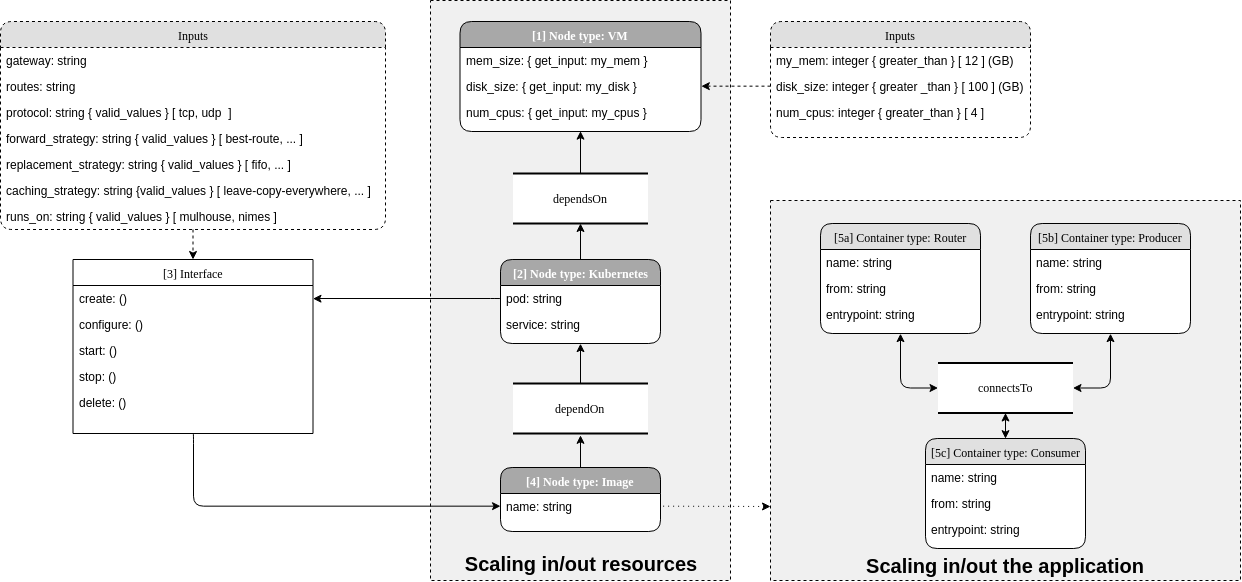

The diagram above was exported from draw.io. Its source (the exported page's mxGraphModel, read from the mxfile embedded in the PNG):
<mxGraphModel dx="2285" dy="606" grid="1" gridSize="10" guides="1" tooltips="1" connect="1" arrows="1" fold="1" page="1" pageScale="1" pageWidth="1100" pageHeight="850" background="#ffffff" math="0" shadow="0">
  <root>
    <mxCell id="0" />
    <mxCell id="1" parent="0" />
    <mxCell id="s0eVLMn4HRb4F1In9Fld-81" value="&lt;br&gt;&lt;br&gt;&lt;br&gt;&lt;br&gt;&lt;br&gt;&lt;br&gt;&lt;br&gt;&lt;br&gt;&lt;br&gt;&lt;br&gt;&lt;br&gt;&lt;br&gt;&lt;br&gt;&lt;br&gt;&lt;br&gt;&lt;br&gt;&lt;br&gt;&lt;br&gt;&lt;br&gt;&lt;br&gt;&lt;br&gt;&lt;br&gt;&lt;br&gt;&lt;br&gt;&lt;br&gt;&lt;br&gt;&lt;br&gt;&lt;br&gt;&lt;br&gt;&lt;br&gt;&lt;br&gt;&lt;br&gt;&lt;br&gt;&lt;br&gt;&lt;br&gt;&lt;br&gt;&lt;br&gt;&lt;br&gt;&lt;br&gt;&lt;b&gt;&lt;font style=&quot;font-size: 20px&quot;&gt;Scaling in/out resources&lt;/font&gt;&lt;/b&gt;&lt;br&gt;" style="shape=ext;double=0;rounded=0;whiteSpace=wrap;html=1;glass=0;fillColor=#F0F0F0;dashed=1;" parent="1" vertex="1">
      <mxGeometry x="140" y="60" width="300" height="580" as="geometry" />
    </mxCell>
    <mxCell id="s0eVLMn4HRb4F1In9Fld-76" value="&lt;br&gt;&lt;br&gt;&lt;br&gt;&lt;br&gt;&lt;br&gt;&lt;br&gt;&lt;br&gt;&lt;br&gt;&lt;br&gt;&lt;br&gt;&lt;br&gt;&lt;br&gt;&lt;br&gt;&lt;br&gt;&lt;br&gt;&lt;br&gt;&lt;br&gt;&lt;br&gt;&lt;br&gt;&lt;br&gt;&lt;br&gt;&lt;br&gt;&lt;br style=&quot;font-size: 7px&quot;&gt;&lt;font size=&quot;1&quot;&gt;&lt;br&gt;&lt;/font&gt;&lt;br style=&quot;font-size: 7px&quot;&gt;&lt;b&gt;&lt;font style=&quot;font-size: 20px&quot;&gt;Scaling in/out the application&lt;/font&gt;&lt;/b&gt;" style="shape=ext;double=0;rounded=0;whiteSpace=wrap;html=1;glass=0;fillColor=#F0F0F0;dashed=1;" parent="1" vertex="1">
      <mxGeometry x="480" y="260" width="470" height="380" as="geometry" />
    </mxCell>
    <mxCell id="2debaab0fafb2da2-10" value="dependOn" style="html=1;rounded=0;shadow=0;comic=0;labelBackgroundColor=none;strokeColor=#000000;strokeWidth=2;fillColor=#FFFFFF;fontFamily=Verdana;fontSize=12;fontColor=#000000;align=center;shape=mxgraph.ios7ui.horLines;" parent="1" vertex="1">
      <mxGeometry x="222.5" y="443" width="135" height="50" as="geometry" />
    </mxCell>
    <mxCell id="21ea969265ad0168-6" value="[1] Node type: VM" style="swimlane;html=1;fontStyle=1;childLayout=stackLayout;horizontal=1;startSize=26;fillColor=#A8A8A8;horizontalStack=0;resizeParent=1;resizeLast=0;collapsible=1;marginBottom=0;swimlaneFillColor=#ffffff;align=center;rounded=1;shadow=0;comic=0;labelBackgroundColor=none;strokeColor=#000000;strokeWidth=1;fontFamily=Verdana;fontSize=12;fontColor=#FFFFFF;fixDash=0;" parent="1" vertex="1">
      <mxGeometry x="169.5" y="81" width="241" height="110" as="geometry" />
    </mxCell>
    <mxCell id="21ea969265ad0168-8" value="&lt;span&gt;mem_size&lt;/span&gt;:&amp;nbsp;&lt;span&gt;{ get_input: my_mem }&lt;/span&gt;" style="text;html=1;strokeColor=none;fillColor=none;spacingLeft=4;spacingRight=4;whiteSpace=wrap;overflow=hidden;rotatable=0;points=[[0,0.5],[1,0.5]];portConstraint=eastwest;" parent="21ea969265ad0168-6" vertex="1">
      <mxGeometry y="26" width="241" height="26" as="geometry" />
    </mxCell>
    <mxCell id="21ea969265ad0168-7" value="&lt;span&gt;disk_size&lt;/span&gt;:&amp;nbsp;&lt;span&gt;{ get_input: my_disk }&lt;/span&gt;" style="text;html=1;strokeColor=none;fillColor=none;spacingLeft=4;spacingRight=4;whiteSpace=wrap;overflow=hidden;rotatable=0;points=[[0,0.5],[1,0.5]];portConstraint=eastwest;" parent="21ea969265ad0168-6" vertex="1">
      <mxGeometry y="52" width="241" height="26" as="geometry" />
    </mxCell>
    <mxCell id="21ea969265ad0168-9" value="&lt;span&gt;num_cpus:&amp;nbsp;&lt;/span&gt;&lt;span&gt;{ get_input: my_cpus }&lt;/span&gt;" style="text;html=1;strokeColor=none;fillColor=none;spacingLeft=4;spacingRight=4;whiteSpace=wrap;overflow=hidden;rotatable=0;points=[[0,0.5],[1,0.5]];portConstraint=eastwest;" parent="21ea969265ad0168-6" vertex="1">
      <mxGeometry y="78" width="241" height="26" as="geometry" />
    </mxCell>
    <mxCell id="21ea969265ad0168-14" value="[2] Node type: Kubernetes" style="swimlane;html=1;fontStyle=1;childLayout=stackLayout;horizontal=1;startSize=26;fillColor=#A8A8A8;horizontalStack=0;resizeParent=1;resizeLast=0;collapsible=1;marginBottom=0;swimlaneFillColor=#ffffff;align=center;rounded=1;shadow=0;comic=0;labelBackgroundColor=none;strokeColor=#000000;strokeWidth=1;fontFamily=Verdana;fontSize=12;fontColor=#FFFFFF;" parent="1" vertex="1">
      <mxGeometry x="210" y="319" width="160" height="84" as="geometry" />
    </mxCell>
    <mxCell id="21ea969265ad0168-15" value="pod: string" style="text;html=1;strokeColor=none;fillColor=none;spacingLeft=4;spacingRight=4;whiteSpace=wrap;overflow=hidden;rotatable=0;points=[[0,0.5],[1,0.5]];portConstraint=eastwest;" parent="21ea969265ad0168-14" vertex="1">
      <mxGeometry y="26" width="160" height="26" as="geometry" />
    </mxCell>
    <mxCell id="s0eVLMn4HRb4F1In9Fld-46" value="service: string" style="text;html=1;strokeColor=none;fillColor=none;spacingLeft=4;spacingRight=4;whiteSpace=wrap;overflow=hidden;rotatable=0;points=[[0,0.5],[1,0.5]];portConstraint=eastwest;" parent="21ea969265ad0168-14" vertex="1">
      <mxGeometry y="52" width="160" height="26" as="geometry" />
    </mxCell>
    <mxCell id="21ea969265ad0168-18" value="[4] Node type: Image" style="swimlane;html=1;fontStyle=1;childLayout=stackLayout;horizontal=1;startSize=26;fillColor=#A8A8A8;horizontalStack=0;resizeParent=1;resizeLast=0;collapsible=1;marginBottom=0;swimlaneFillColor=#ffffff;align=center;rounded=1;shadow=0;comic=0;labelBackgroundColor=none;strokeColor=#000000;strokeWidth=1;fontFamily=Verdana;fontSize=12;fontColor=#FFFFFF;" parent="1" vertex="1">
      <mxGeometry x="210" y="527" width="160" height="64" as="geometry" />
    </mxCell>
    <mxCell id="21ea969265ad0168-19" value="name: string" style="text;html=1;strokeColor=none;fillColor=none;spacingLeft=4;spacingRight=4;whiteSpace=wrap;overflow=hidden;rotatable=0;points=[[0,0.5],[1,0.5]];portConstraint=eastwest;" parent="21ea969265ad0168-18" vertex="1">
      <mxGeometry y="26" width="160" height="26" as="geometry" />
    </mxCell>
    <mxCell id="21ea969265ad0168-26" value="[5c] Container type: Consumer" style="swimlane;html=1;fontStyle=0;childLayout=stackLayout;horizontal=1;startSize=26;fillColor=#e0e0e0;horizontalStack=0;resizeParent=1;resizeLast=0;collapsible=1;marginBottom=0;swimlaneFillColor=#ffffff;align=center;rounded=1;shadow=0;comic=0;labelBackgroundColor=none;strokeColor=#000000;strokeWidth=1;fontFamily=Verdana;fontSize=12;fontColor=#000000;" parent="1" vertex="1">
      <mxGeometry x="635" y="498" width="160" height="110" as="geometry" />
    </mxCell>
    <mxCell id="21ea969265ad0168-27" value="name: string" style="text;html=1;strokeColor=none;fillColor=none;spacingLeft=4;spacingRight=4;whiteSpace=wrap;overflow=hidden;rotatable=0;points=[[0,0.5],[1,0.5]];portConstraint=eastwest;" parent="21ea969265ad0168-26" vertex="1">
      <mxGeometry y="26" width="160" height="26" as="geometry" />
    </mxCell>
    <mxCell id="21ea969265ad0168-28" value="from: string" style="text;html=1;strokeColor=none;fillColor=none;spacingLeft=4;spacingRight=4;whiteSpace=wrap;overflow=hidden;rotatable=0;points=[[0,0.5],[1,0.5]];portConstraint=eastwest;" parent="21ea969265ad0168-26" vertex="1">
      <mxGeometry y="52" width="160" height="26" as="geometry" />
    </mxCell>
    <mxCell id="21ea969265ad0168-29" value="entrypoint: string" style="text;html=1;strokeColor=none;fillColor=none;spacingLeft=4;spacingRight=4;whiteSpace=wrap;overflow=hidden;rotatable=0;points=[[0,0.5],[1,0.5]];portConstraint=eastwest;" parent="21ea969265ad0168-26" vertex="1">
      <mxGeometry y="78" width="160" height="26" as="geometry" />
    </mxCell>
    <mxCell id="21ea969265ad0168-30" value="connectsTo" style="html=1;rounded=0;shadow=0;comic=0;labelBackgroundColor=none;strokeColor=#000000;strokeWidth=2;fillColor=#FFFFFF;fontFamily=Verdana;fontSize=12;fontColor=#000000;align=center;shape=mxgraph.ios7ui.horLines;" parent="1" vertex="1">
      <mxGeometry x="647.5" y="422.5" width="135" height="50" as="geometry" />
    </mxCell>
    <mxCell id="s0eVLMn4HRb4F1In9Fld-4" value="dependsOn" style="html=1;rounded=0;shadow=0;comic=0;labelBackgroundColor=none;strokeColor=#000000;strokeWidth=2;fillColor=#FFFFFF;fontFamily=Verdana;fontSize=12;fontColor=#000000;align=center;shape=mxgraph.ios7ui.horLines;" parent="1" vertex="1">
      <mxGeometry x="222.5" y="233" width="135" height="50" as="geometry" />
    </mxCell>
    <mxCell id="s0eVLMn4HRb4F1In9Fld-5" value="" style="endArrow=classic;html=1;entryX=0.5;entryY=1;entryDx=0;entryDy=0;" parent="1" source="s0eVLMn4HRb4F1In9Fld-4" target="21ea969265ad0168-6" edge="1">
      <mxGeometry width="50" height="50" relative="1" as="geometry">
        <mxPoint x="370" y="210" as="sourcePoint" />
        <mxPoint x="330" y="210" as="targetPoint" />
      </mxGeometry>
    </mxCell>
    <mxCell id="s0eVLMn4HRb4F1In9Fld-9" value="" style="endArrow=classic;html=1;exitX=0.5;exitY=0;exitDx=0;exitDy=0;" parent="1" source="21ea969265ad0168-14" target="s0eVLMn4HRb4F1In9Fld-4" edge="1">
      <mxGeometry width="50" height="50" relative="1" as="geometry">
        <mxPoint x="80" y="320" as="sourcePoint" />
        <mxPoint x="130" y="270" as="targetPoint" />
      </mxGeometry>
    </mxCell>
    <mxCell id="s0eVLMn4HRb4F1In9Fld-14" value="Inputs" style="swimlane;html=1;fontStyle=0;childLayout=stackLayout;horizontal=1;startSize=26;fillColor=#e0e0e0;horizontalStack=0;resizeParent=1;resizeLast=0;collapsible=1;marginBottom=0;swimlaneFillColor=#ffffff;align=center;rounded=1;shadow=0;comic=0;labelBackgroundColor=none;strokeColor=#000000;strokeWidth=1;fontFamily=Verdana;fontSize=12;fontColor=#000000;dashed=1;" parent="1" vertex="1">
      <mxGeometry x="-290" y="81" width="385" height="208" as="geometry" />
    </mxCell>
    <mxCell id="21ea969265ad0168-16" value="gateway: string" style="text;html=1;strokeColor=none;fillColor=none;spacingLeft=4;spacingRight=4;whiteSpace=wrap;overflow=hidden;rotatable=0;points=[[0,0.5],[1,0.5]];portConstraint=eastwest;" parent="s0eVLMn4HRb4F1In9Fld-14" vertex="1">
      <mxGeometry y="26" width="385" height="26" as="geometry" />
    </mxCell>
    <mxCell id="21ea969265ad0168-17" value="routes: string&lt;br&gt;" style="text;html=1;strokeColor=none;fillColor=none;spacingLeft=4;spacingRight=4;whiteSpace=wrap;overflow=hidden;rotatable=0;points=[[0,0.5],[1,0.5]];portConstraint=eastwest;" parent="s0eVLMn4HRb4F1In9Fld-14" vertex="1">
      <mxGeometry y="52" width="385" height="26" as="geometry" />
    </mxCell>
    <mxCell id="s0eVLMn4HRb4F1In9Fld-11" value="protocol: string { valid_values } [ tcp, udp&amp;nbsp; ]&lt;br&gt;" style="text;html=1;strokeColor=none;fillColor=none;spacingLeft=4;spacingRight=4;whiteSpace=wrap;overflow=hidden;rotatable=0;points=[[0,0.5],[1,0.5]];portConstraint=eastwest;" parent="s0eVLMn4HRb4F1In9Fld-14" vertex="1">
      <mxGeometry y="78" width="385" height="26" as="geometry" />
    </mxCell>
    <mxCell id="s0eVLMn4HRb4F1In9Fld-12" value="forward_strategy: string { valid_values } [ best-route, ... ]&lt;br&gt;" style="text;html=1;strokeColor=none;fillColor=none;spacingLeft=4;spacingRight=4;whiteSpace=wrap;overflow=hidden;rotatable=0;points=[[0,0.5],[1,0.5]];portConstraint=eastwest;" parent="s0eVLMn4HRb4F1In9Fld-14" vertex="1">
      <mxGeometry y="104" width="385" height="26" as="geometry" />
    </mxCell>
    <mxCell id="OSDgmzMlTU-ZKbEk49uM-3" value="replacement_strategy: string { valid_values } [ fifo, ... ]&lt;br&gt;" style="text;html=1;strokeColor=none;fillColor=none;spacingLeft=4;spacingRight=4;whiteSpace=wrap;overflow=hidden;rotatable=0;points=[[0,0.5],[1,0.5]];portConstraint=eastwest;" parent="s0eVLMn4HRb4F1In9Fld-14" vertex="1">
      <mxGeometry y="130" width="385" height="26" as="geometry" />
    </mxCell>
    <mxCell id="1ijz7r3n_Ccp-_pyOony-4" value="caching_strategy: string {valid_values } [ leave-copy-everywhere, ... ]&lt;br&gt;" style="text;html=1;strokeColor=none;fillColor=none;spacingLeft=4;spacingRight=4;whiteSpace=wrap;overflow=hidden;rotatable=0;points=[[0,0.5],[1,0.5]];portConstraint=eastwest;" parent="s0eVLMn4HRb4F1In9Fld-14" vertex="1">
      <mxGeometry y="156" width="385" height="26" as="geometry" />
    </mxCell>
    <mxCell id="1ijz7r3n_Ccp-_pyOony-3" value="runs_on: string { valid_values } [ mulhouse, nimes ]&lt;br&gt;" style="text;html=1;strokeColor=none;fillColor=none;spacingLeft=4;spacingRight=4;whiteSpace=wrap;overflow=hidden;rotatable=0;points=[[0,0.5],[1,0.5]];portConstraint=eastwest;" parent="s0eVLMn4HRb4F1In9Fld-14" vertex="1">
      <mxGeometry y="182" width="385" height="26" as="geometry" />
    </mxCell>
    <mxCell id="s0eVLMn4HRb4F1In9Fld-23" value="Inputs" style="swimlane;html=1;fontStyle=0;childLayout=stackLayout;horizontal=1;startSize=26;fillColor=#e0e0e0;horizontalStack=0;resizeParent=1;resizeLast=0;collapsible=1;marginBottom=0;swimlaneFillColor=#ffffff;align=center;rounded=1;shadow=0;comic=0;labelBackgroundColor=none;strokeColor=#000000;strokeWidth=1;fontFamily=Verdana;fontSize=12;fontColor=#000000;dashed=1;" parent="1" vertex="1">
      <mxGeometry x="480" y="81" width="260" height="116" as="geometry" />
    </mxCell>
    <mxCell id="s0eVLMn4HRb4F1In9Fld-24" value="my_mem: integer {&amp;nbsp;&lt;span&gt;greater_than } [ 12 ] (GB)&lt;/span&gt;&lt;br&gt;" style="text;html=1;strokeColor=none;fillColor=none;spacingLeft=4;spacingRight=4;whiteSpace=wrap;overflow=hidden;rotatable=0;points=[[0,0.5],[1,0.5]];portConstraint=eastwest;" parent="s0eVLMn4HRb4F1In9Fld-23" vertex="1">
      <mxGeometry y="26" width="260" height="26" as="geometry" />
    </mxCell>
    <mxCell id="s0eVLMn4HRb4F1In9Fld-25" value="disk_size: integer {&amp;nbsp;&lt;span&gt;greater _than } [ 100 ] (GB)&lt;/span&gt;&lt;br&gt;" style="text;html=1;strokeColor=none;fillColor=none;spacingLeft=4;spacingRight=4;whiteSpace=wrap;overflow=hidden;rotatable=0;points=[[0,0.5],[1,0.5]];portConstraint=eastwest;" parent="s0eVLMn4HRb4F1In9Fld-23" vertex="1">
      <mxGeometry y="52" width="260" height="26" as="geometry" />
    </mxCell>
    <mxCell id="s0eVLMn4HRb4F1In9Fld-26" value="num_cpus: integer { greater_than } [ 4 ]&lt;br&gt;" style="text;html=1;strokeColor=none;fillColor=none;spacingLeft=4;spacingRight=4;whiteSpace=wrap;overflow=hidden;rotatable=0;points=[[0,0.5],[1,0.5]];portConstraint=eastwest;" parent="s0eVLMn4HRb4F1In9Fld-23" vertex="1">
      <mxGeometry y="78" width="260" height="26" as="geometry" />
    </mxCell>
    <mxCell id="s0eVLMn4HRb4F1In9Fld-37" value="[3] Interface" style="swimlane;html=1;fontStyle=0;childLayout=stackLayout;horizontal=1;startSize=26;horizontalStack=0;resizeParent=1;resizeLast=0;collapsible=1;marginBottom=0;swimlaneFillColor=#ffffff;align=center;rounded=0;shadow=0;comic=0;labelBackgroundColor=none;strokeWidth=1;fontFamily=Verdana;fontSize=12;glass=0;swimlaneLine=1;" parent="1" vertex="1">
      <mxGeometry x="-217.5" y="319" width="240" height="174" as="geometry" />
    </mxCell>
    <mxCell id="s0eVLMn4HRb4F1In9Fld-38" value="create: ()" style="text;html=1;strokeColor=none;fillColor=none;spacingLeft=4;spacingRight=4;whiteSpace=wrap;overflow=hidden;rotatable=0;points=[[0,0.5],[1,0.5]];portConstraint=eastwest;" parent="s0eVLMn4HRb4F1In9Fld-37" vertex="1">
      <mxGeometry y="26" width="240" height="26" as="geometry" />
    </mxCell>
    <mxCell id="s0eVLMn4HRb4F1In9Fld-39" value="configure: ()&lt;br&gt;" style="text;html=1;strokeColor=none;fillColor=none;spacingLeft=4;spacingRight=4;whiteSpace=wrap;overflow=hidden;rotatable=0;points=[[0,0.5],[1,0.5]];portConstraint=eastwest;" parent="s0eVLMn4HRb4F1In9Fld-37" vertex="1">
      <mxGeometry y="52" width="240" height="26" as="geometry" />
    </mxCell>
    <mxCell id="s0eVLMn4HRb4F1In9Fld-40" value="start: ()" style="text;html=1;strokeColor=none;fillColor=none;spacingLeft=4;spacingRight=4;whiteSpace=wrap;overflow=hidden;rotatable=0;points=[[0,0.5],[1,0.5]];portConstraint=eastwest;" parent="s0eVLMn4HRb4F1In9Fld-37" vertex="1">
      <mxGeometry y="78" width="240" height="26" as="geometry" />
    </mxCell>
    <mxCell id="s0eVLMn4HRb4F1In9Fld-41" value="stop: ()" style="text;html=1;strokeColor=none;fillColor=none;spacingLeft=4;spacingRight=4;whiteSpace=wrap;overflow=hidden;rotatable=0;points=[[0,0.5],[1,0.5]];portConstraint=eastwest;" parent="s0eVLMn4HRb4F1In9Fld-37" vertex="1">
      <mxGeometry y="104" width="240" height="26" as="geometry" />
    </mxCell>
    <mxCell id="s0eVLMn4HRb4F1In9Fld-42" value="delete: ()&lt;br&gt;" style="text;html=1;strokeColor=none;fillColor=none;spacingLeft=4;spacingRight=4;whiteSpace=wrap;overflow=hidden;rotatable=0;points=[[0,0.5],[1,0.5]];portConstraint=eastwest;" parent="s0eVLMn4HRb4F1In9Fld-37" vertex="1">
      <mxGeometry y="130" width="240" height="38" as="geometry" />
    </mxCell>
    <mxCell id="s0eVLMn4HRb4F1In9Fld-47" value="" style="endArrow=classic;html=1;entryX=0.5;entryY=1;entryDx=0;entryDy=0;" parent="1" source="2debaab0fafb2da2-10" target="21ea969265ad0168-14" edge="1">
      <mxGeometry width="50" height="50" relative="1" as="geometry">
        <mxPoint x="300" y="430" as="sourcePoint" />
        <mxPoint x="280" y="440" as="targetPoint" />
      </mxGeometry>
    </mxCell>
    <mxCell id="s0eVLMn4HRb4F1In9Fld-48" value="" style="endArrow=classic;html=1;entryX=0.5;entryY=1.04;entryDx=0;entryDy=0;entryPerimeter=0;exitX=0.5;exitY=0;exitDx=0;exitDy=0;" parent="1" source="21ea969265ad0168-18" target="2debaab0fafb2da2-10" edge="1">
      <mxGeometry width="50" height="50" relative="1" as="geometry">
        <mxPoint x="400" y="520" as="sourcePoint" />
        <mxPoint x="450" y="470" as="targetPoint" />
      </mxGeometry>
    </mxCell>
    <mxCell id="s0eVLMn4HRb4F1In9Fld-53" value="" style="endArrow=classic;html=1;exitX=0.5;exitY=1;exitDx=0;exitDy=0;entryX=0.5;entryY=0;entryDx=0;entryDy=0;dashed=1;" parent="1" source="s0eVLMn4HRb4F1In9Fld-14" target="s0eVLMn4HRb4F1In9Fld-37" edge="1">
      <mxGeometry width="50" height="50" relative="1" as="geometry">
        <mxPoint x="-230" y="780" as="sourcePoint" />
        <mxPoint x="-180" y="730" as="targetPoint" />
      </mxGeometry>
    </mxCell>
    <mxCell id="s0eVLMn4HRb4F1In9Fld-60" value="[5b] Container type: Producer" style="swimlane;html=1;fontStyle=0;childLayout=stackLayout;horizontal=1;startSize=26;fillColor=#e0e0e0;horizontalStack=0;resizeParent=1;resizeLast=0;collapsible=1;marginBottom=0;swimlaneFillColor=#ffffff;align=center;rounded=1;shadow=0;comic=0;labelBackgroundColor=none;strokeColor=#000000;strokeWidth=1;fontFamily=Verdana;fontSize=12;fontColor=#000000;" parent="1" vertex="1">
      <mxGeometry x="740" y="283" width="160" height="110" as="geometry" />
    </mxCell>
    <mxCell id="s0eVLMn4HRb4F1In9Fld-61" value="name: string" style="text;html=1;strokeColor=none;fillColor=none;spacingLeft=4;spacingRight=4;whiteSpace=wrap;overflow=hidden;rotatable=0;points=[[0,0.5],[1,0.5]];portConstraint=eastwest;" parent="s0eVLMn4HRb4F1In9Fld-60" vertex="1">
      <mxGeometry y="26" width="160" height="26" as="geometry" />
    </mxCell>
    <mxCell id="s0eVLMn4HRb4F1In9Fld-62" value="from: string" style="text;html=1;strokeColor=none;fillColor=none;spacingLeft=4;spacingRight=4;whiteSpace=wrap;overflow=hidden;rotatable=0;points=[[0,0.5],[1,0.5]];portConstraint=eastwest;" parent="s0eVLMn4HRb4F1In9Fld-60" vertex="1">
      <mxGeometry y="52" width="160" height="26" as="geometry" />
    </mxCell>
    <mxCell id="s0eVLMn4HRb4F1In9Fld-63" value="entrypoint: string" style="text;html=1;strokeColor=none;fillColor=none;spacingLeft=4;spacingRight=4;whiteSpace=wrap;overflow=hidden;rotatable=0;points=[[0,0.5],[1,0.5]];portConstraint=eastwest;" parent="s0eVLMn4HRb4F1In9Fld-60" vertex="1">
      <mxGeometry y="78" width="160" height="26" as="geometry" />
    </mxCell>
    <mxCell id="s0eVLMn4HRb4F1In9Fld-64" value="[5a] Container type: Router" style="swimlane;html=1;fontStyle=0;childLayout=stackLayout;horizontal=1;startSize=26;fillColor=#e0e0e0;horizontalStack=0;resizeParent=1;resizeLast=0;collapsible=1;marginBottom=0;swimlaneFillColor=#ffffff;align=center;rounded=1;shadow=0;comic=0;labelBackgroundColor=none;strokeColor=#000000;strokeWidth=1;fontFamily=Verdana;fontSize=12;fontColor=#000000;" parent="1" vertex="1">
      <mxGeometry x="530" y="283" width="160" height="110" as="geometry" />
    </mxCell>
    <mxCell id="s0eVLMn4HRb4F1In9Fld-65" value="name: string" style="text;html=1;strokeColor=none;fillColor=none;spacingLeft=4;spacingRight=4;whiteSpace=wrap;overflow=hidden;rotatable=0;points=[[0,0.5],[1,0.5]];portConstraint=eastwest;" parent="s0eVLMn4HRb4F1In9Fld-64" vertex="1">
      <mxGeometry y="26" width="160" height="26" as="geometry" />
    </mxCell>
    <mxCell id="s0eVLMn4HRb4F1In9Fld-66" value="from: string" style="text;html=1;strokeColor=none;fillColor=none;spacingLeft=4;spacingRight=4;whiteSpace=wrap;overflow=hidden;rotatable=0;points=[[0,0.5],[1,0.5]];portConstraint=eastwest;" parent="s0eVLMn4HRb4F1In9Fld-64" vertex="1">
      <mxGeometry y="52" width="160" height="26" as="geometry" />
    </mxCell>
    <mxCell id="s0eVLMn4HRb4F1In9Fld-67" value="entrypoint: string" style="text;html=1;strokeColor=none;fillColor=none;spacingLeft=4;spacingRight=4;whiteSpace=wrap;overflow=hidden;rotatable=0;points=[[0,0.5],[1,0.5]];portConstraint=eastwest;" parent="s0eVLMn4HRb4F1In9Fld-64" vertex="1">
      <mxGeometry y="78" width="160" height="26" as="geometry" />
    </mxCell>
    <mxCell id="s0eVLMn4HRb4F1In9Fld-75" value="" style="edgeStyle=elbowEdgeStyle;elbow=horizontal;endArrow=classic;html=1;entryX=0;entryY=0.5;entryDx=0;entryDy=0;exitX=0.5;exitY=1;exitDx=0;exitDy=0;" parent="1" source="s0eVLMn4HRb4F1In9Fld-37" target="21ea969265ad0168-19" edge="1">
      <mxGeometry width="50" height="50" relative="1" as="geometry">
        <mxPoint x="-60" y="530" as="sourcePoint" />
        <mxPoint x="-120" y="690" as="targetPoint" />
        <Array as="points">
          <mxPoint x="-97" y="530" />
        </Array>
      </mxGeometry>
    </mxCell>
    <mxCell id="1ijz7r3n_Ccp-_pyOony-1" value="" style="endArrow=classic;html=1;entryX=1;entryY=0.5;entryDx=0;entryDy=0;exitX=0;exitY=0.5;exitDx=0;exitDy=0;dashed=1;" parent="1" source="s0eVLMn4HRb4F1In9Fld-25" target="21ea969265ad0168-7" edge="1">
      <mxGeometry width="50" height="50" relative="1" as="geometry">
        <mxPoint x="-170" y="710" as="sourcePoint" />
        <mxPoint x="-120" y="660" as="targetPoint" />
      </mxGeometry>
    </mxCell>
    <mxCell id="1ijz7r3n_Ccp-_pyOony-2" value="" style="endArrow=none;html=1;entryX=1;entryY=0.5;entryDx=0;entryDy=0;startArrow=classic;startFill=1;endFill=0;dashed=1;dashPattern=1 4;" parent="1" target="21ea969265ad0168-19" edge="1">
      <mxGeometry width="50" height="50" relative="1" as="geometry">
        <mxPoint x="480" y="566" as="sourcePoint" />
        <mxPoint x="-140" y="660" as="targetPoint" />
      </mxGeometry>
    </mxCell>
    <mxCell id="YIKlsjaJNqdf69GsWXM4-9" value="" style="edgeStyle=elbowEdgeStyle;elbow=horizontal;endArrow=classic;html=1;exitX=0.5;exitY=1;exitDx=0;exitDy=0;startArrow=classic;startFill=1;" edge="1" parent="1" source="s0eVLMn4HRb4F1In9Fld-64" target="21ea969265ad0168-30">
      <mxGeometry width="50" height="50" relative="1" as="geometry">
        <mxPoint x="120" y="710" as="sourcePoint" />
        <mxPoint x="170" y="660" as="targetPoint" />
        <Array as="points">
          <mxPoint x="610" y="420" />
        </Array>
      </mxGeometry>
    </mxCell>
    <mxCell id="YIKlsjaJNqdf69GsWXM4-10" value="" style="edgeStyle=elbowEdgeStyle;elbow=horizontal;endArrow=classic;html=1;entryX=0.5;entryY=1;entryDx=0;entryDy=0;startArrow=classic;startFill=1;" edge="1" parent="1" source="21ea969265ad0168-30" target="s0eVLMn4HRb4F1In9Fld-60">
      <mxGeometry width="50" height="50" relative="1" as="geometry">
        <mxPoint x="120" y="710" as="sourcePoint" />
        <mxPoint x="170" y="660" as="targetPoint" />
        <Array as="points">
          <mxPoint x="820" y="420" />
        </Array>
      </mxGeometry>
    </mxCell>
    <mxCell id="YIKlsjaJNqdf69GsWXM4-11" value="" style="endArrow=classic;startArrow=classic;html=1;exitX=0.5;exitY=0;exitDx=0;exitDy=0;" edge="1" parent="1" source="21ea969265ad0168-26" target="21ea969265ad0168-30">
      <mxGeometry width="50" height="50" relative="1" as="geometry">
        <mxPoint x="120" y="710" as="sourcePoint" />
        <mxPoint x="170" y="660" as="targetPoint" />
      </mxGeometry>
    </mxCell>
    <mxCell id="YIKlsjaJNqdf69GsWXM4-12" value="" style="edgeStyle=elbowEdgeStyle;elbow=vertical;endArrow=classic;html=1;exitX=0;exitY=0.5;exitDx=0;exitDy=0;entryX=1;entryY=0.5;entryDx=0;entryDy=0;" edge="1" parent="1" source="21ea969265ad0168-15" target="s0eVLMn4HRb4F1In9Fld-38">
      <mxGeometry width="50" height="50" relative="1" as="geometry">
        <mxPoint x="-290" y="710" as="sourcePoint" />
        <mxPoint x="57" y="290" as="targetPoint" />
        <Array as="points">
          <mxPoint x="130" y="358" />
        </Array>
      </mxGeometry>
    </mxCell>
  </root>
</mxGraphModel>